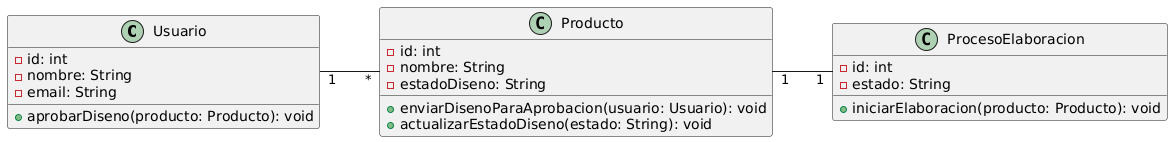

The diagram above was rendered by PlantUML. Its source (embedded in the PNG):
@startuml
left to right direction

class Usuario {
    - id: int
    - nombre: String
    - email: String
    + aprobarDiseno(producto: Producto): void
}

class Producto {
    - id: int
    - nombre: String
    - estadoDiseno: String
    + enviarDisenoParaAprobacion(usuario: Usuario): void
    + actualizarEstadoDiseno(estado: String): void
}

class ProcesoElaboracion {
    - id: int
    - estado: String
    + iniciarElaboracion(producto: Producto): void
}

Usuario "1" -- "*" Producto
Producto "1" -- "1" ProcesoElaboracion
@enduml